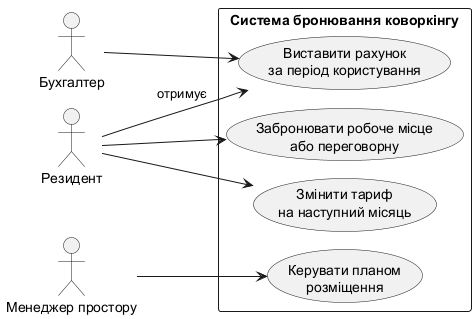

The diagram above was rendered by PlantUML. Its source (embedded in the PNG):
@startuml
!pragma layout smetana
left to right direction
actor "Резидент" as Resident
actor "Менеджер простору" as Manager
actor "Бухгалтер" as Accountant
rectangle "Система бронювання коворкінгу" {
 usecase "Забронювати робоче місце\nабо переговорну" as Book
 usecase "Керувати планом\nрозміщення" as Layout
 usecase "Виставити рахунок\nза період користування" as Invoice
 usecase "Змінити тариф\nна наступний місяць" as Tariff
}
Resident --> Book
Resident --> Tariff
Resident --> Invoice : отримує
Manager --> Layout
Accountant --> Invoice
@enduml